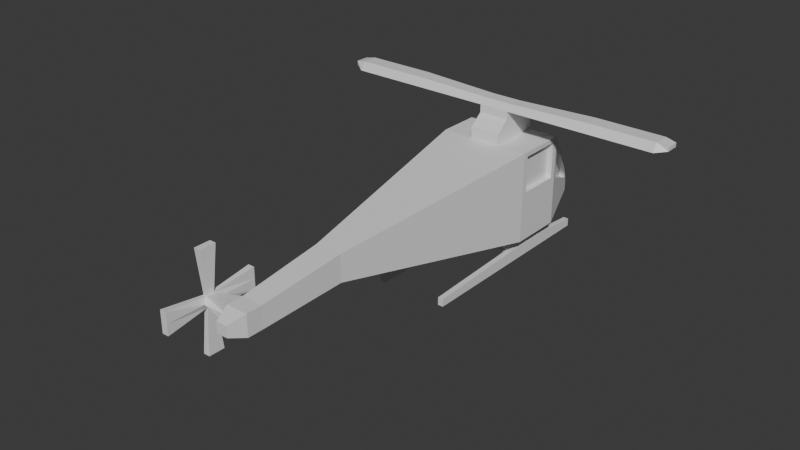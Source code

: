 # Source: helicopter.blend  (saved by Blender 5.1.30; exported with 4.5.12 LTS)
import bpy
from mathutils import Matrix  # noqa: F401  (used for matrix-valued properties, if any)

bpy.ops.wm.read_factory_settings(use_empty=True)
scene = bpy.context.scene
scene.name = 'Scene'

# ---- collections
col_collection = bpy.data.collections.new('Collection'); scene.collection.children.link(col_collection)

# ---- materials (node trees are filled in below, after node groups)
mat_body = bpy.data.materials.new('Body')
mat_windows = bpy.data.materials.new('Windows')

# ---- material node trees
mat_body.use_nodes = True; mat_body.node_tree.nodes.clear()
_N = mat_body.node_tree.nodes; _L = mat_body.node_tree.links
n0 = _N.new('ShaderNodeBsdfPrincipled'); n0.name = 'Principled BSDF'; n0.location = (-200, 100)
n1 = _N.new('ShaderNodeOutputMaterial'); n1.name = 'Material Output'; n1.location = (200, 100)
_L.new(n0.outputs[0], n1.inputs[0])
n1.is_active_output = True
mat_windows.use_nodes = True; mat_windows.node_tree.nodes.clear()
_N = mat_windows.node_tree.nodes; _L = mat_windows.node_tree.links
n0 = _N.new('ShaderNodeBsdfPrincipled'); n0.name = 'Principled BSDF'; n0.location = (-200, 100)
n1 = _N.new('ShaderNodeOutputMaterial'); n1.name = 'Material Output'; n1.location = (200, 100)
_L.new(n0.outputs[0], n1.inputs[0])
n1.is_active_output = True

# ---- world
world_world = bpy.data.worlds.new('World'); scene.world = world_world
world_world.use_nodes = True; world_world.node_tree.nodes.clear()
_N = world_world.node_tree.nodes; _L = world_world.node_tree.links
n0 = _N.new('ShaderNodeOutputWorld'); n0.name = 'World Output'; n0.location = (200, 100)
n1 = _N.new('ShaderNodeBackground'); n1.name = 'Background'; n1.location = (-200, 100)
n1.inputs[0].default_value = (0.05088, 0.05088, 0.05088, 1.0)
_L.new(n1.outputs[0], n0.inputs[0])
n0.is_active_output = True
world_world.color = (0.05088, 0.05088, 0.05088)
world_world.sun_shadow_jitter_overblur = 0.0

# ---- meshes
me_cube = bpy.data.meshes.new('Cube')
me_cube.from_pydata([(-0.25, -4.0, 1.195), (-0.25, -4.0, 1.695), (-0.5, 2.0, 0.67), (-0.5, 2.0, 1.07), (0.25, -4.0, 1.195), (0.25, -4.0, 1.695), (0.5, 2.0, 0.67), (0.5, 2.0, 1.07), (-0.85, 0.0, 0.47), (-0.85, 0.0, 2.17), (0.85, 0.0, 0.47), (0.85, 0.0, 2.17), (-0.85, 1.0, 2.17), (0.85, 1.0, 0.47), (-0.85, 1.0, 0.47), (0.85, 1.0, 2.17), (-0.765, 1.0, 2.115), (-0.45, 2.0, 1.125), (0.45, 2.0, 1.125), (0.765, 1.0, 2.115), (-0.2, -5.6, 1.12), (-0.2, -5.6, 1.52), (0.2, -5.6, 1.52), (0.2, -5.6, 1.12), (0.1667, 2.0, 0.67), (-0.1667, 2.0, 0.67), (-0.1667, 2.0, 1.07), (0.1667, 2.0, 1.07), (-0.08333, -4.0, 1.195), (0.08333, -4.0, 1.195), (0.08333, -4.0, 1.695), (-0.08333, -4.0, 1.695), (-0.2833, 0.0, 2.17), (0.2833, 0.0, 2.17), (0.2833, 0.0, 0.47), (-0.2833, 0.0, 0.47), (0.2833, 1.0, 0.47), (-0.2833, 1.0, 0.47), (-0.2833, 1.0, 2.17), (0.2833, 1.0, 2.17), (-0.15, 2.0, 1.125), (0.15, 2.0, 1.125), (-0.255, 1.0, 2.115), (0.255, 1.0, 2.115), (-0.06667, -5.6, 1.12), (0.06667, -5.6, 1.12), (0.06667, -5.6, 1.52), (-0.06667, -5.6, 1.52), (-0.2833, 0.0, 2.37), (0.2833, 0.0, 2.37), (-0.2833, 1.0, 2.37), (0.2833, 1.0, 2.37), (-0.25, -4.0, 1.445), (-0.5, 2.0, 0.87), (0.5, 2.0, 0.87), (0.25, -4.0, 1.445), (0.85, 0.0, 1.32), (-0.85, 0.0, 1.32), (0.85, 1.0, 1.32), (-0.85, 1.0, 1.32), (-0.2, -5.6, 1.32), (0.2, -5.6, 1.32), (-0.736, -5.675, 1.42), (-0.7, -5.6, 1.32), (-0.1667, 2.0, 0.87), (0.1667, 2.0, 0.87), (-0.2833, 0.25, 2.57), (0.2833, 0.25, 2.57), (-0.2833, 0.75, 2.57), (0.2833, 0.75, 2.57), (-0.2833, 0.375, 2.82), (0.2833, 0.375, 2.82), (-0.2833, 0.625, 2.82), (0.2833, 0.625, 2.82), (-0.2833, 0.25, 2.72), (-0.2833, 0.75, 2.72), (0.2833, 0.75, 2.72), (0.2833, 0.25, 2.72), (3.083, 0.65, 2.87), (3.083, 0.35, 2.87), (3.083, 0.75, 2.72), (3.083, 0.25, 2.72), (-3.083, 0.65, 2.87), (-3.083, 0.35, 2.87), (-3.083, 0.25, 2.72), (-3.083, 0.75, 2.72), (-0.2, -5.9, 1.32), (-0.2, -5.9, 1.52), (0.2, -5.9, 1.32), (0.2, -5.9, 1.12), (0.06667, -5.9, 1.12), (-0.06667, -5.9, 1.52), (-0.2, -5.9, 1.12), (-0.06667, -5.9, 1.12), (0.2, -5.9, 1.52), (0.06667, -5.9, 1.52), (-0.736, -5.675, 1.22), (-0.736, -5.825, 1.22), (-0.7, -5.9, 1.32), (-0.736, -5.825, 1.42), (-0.796, -5.675, 1.32), (-0.796, -5.675, 1.42), (-0.796, -5.675, 1.22), (-0.796, -5.825, 1.22), (-0.796, -5.825, 1.32), (-0.796, -5.825, 1.42), (-0.7, -6.6, 1.32), (-0.7, -6.6, 1.52), (-0.7, -6.6, 1.12), (-0.82, -6.6, 1.32), (-0.82, -6.6, 1.52), (-0.82, -6.6, 1.12), (-0.7, -4.9, 1.32), (-0.7, -4.9, 1.52), (-0.7, -4.9, 1.12), (-0.82, -4.9, 1.52), (-0.82, -4.9, 1.32), (-0.82, -4.9, 1.12), (-0.7, -5.6, 2.22), (-0.82, -5.6, 2.22), (-0.7, -5.9, 2.22), (-0.82, -5.9, 2.22), (-0.7, -5.6, 0.42), (-0.7, -5.9, 0.42), (-0.82, -5.6, 0.42), (-0.82, -5.9, 0.42), (0.2833, 0.0, 0.22), (-0.2833, 0.0, 0.22), (0.2833, 1.0, 0.22), (-0.2833, 1.0, 0.22), (-0.2833, 1.0, 0.345), (-0.2833, 0.0, 0.345), (0.2833, 0.0, 0.345), (0.2833, 1.0, 0.345), (-0.5833, 1.0, 0.1), (-0.5833, 0.0, 0.1), (-0.5833, 1.0, 0.225), (-0.5833, 0.0, 0.225), (0.5833, 1.0, 0.1), (0.5833, 0.0, 0.1), (0.5833, 0.0, 0.225), (0.5833, 1.0, 0.225), (0.6833, 1.0, 0.1), (0.6833, 0.0, 0.1), (0.6833, 0.0, 0.225), (0.6833, 1.0, 0.225), (-0.6833, 1.0, 0.1), (-0.6833, 0.0, 0.1), (-0.6833, 1.0, 0.225), (-0.6833, 0.0, 0.225), (-0.5833, 1.0, -1.118e-08), (-0.5833, 0.0, -1.118e-08), (0.5833, 1.0, -1.118e-08), (0.5833, 0.0, -1.118e-08), (0.6833, 1.0, -1.118e-08), (0.6833, 0.0, -1.118e-08), (-0.6833, 1.0, -1.118e-08), (-0.6833, 0.0, -1.118e-08), (-0.5833, -2.0, 0.1), (-0.5833, -2.0, 0.145), (0.5833, -2.0, 0.145), (0.5833, -2.0, 0.1), (0.6833, -2.0, 0.145), (0.6833, -2.0, 0.1), (-0.6833, -2.0, 0.1), (-0.6833, -2.0, 0.145), (0.6833, -2.0, -1.118e-08), (0.5833, -2.0, -1.118e-08), (-0.6833, -2.0, -1.118e-08), (-0.5833, -2.0, -1.118e-08), (-0.5833, 1.9, 0.145), (-0.5833, 1.9, 0.1), (0.5833, 1.9, 0.1), (0.5833, 1.9, 0.145), (0.6833, 1.9, 0.1), (0.6833, 1.9, 0.145), (-0.6833, 1.9, 0.145), (-0.6833, 1.9, 0.1), (0.6833, 1.9, -1.118e-08), (0.5833, 1.9, -1.118e-08), (-0.5833, 1.9, -1.118e-08), (-0.6833, 1.9, -1.118e-08), (-0.815, 1.1, 2.008), (-0.535, 1.9, 1.127), (-0.535, 1.9, 0.9675), (-0.815, 1.1, 1.328), (0.535, 1.9, 1.127), (0.815, 1.1, 2.008), (0.535, 1.9, 0.9675), (0.815, 1.1, 1.328), (0.4406, 1.867, 1.127), (0.7206, 1.067, 2.008), (0.4406, 1.867, 0.9675), (0.7206, 1.067, 1.328), (-0.7206, 1.067, 2.008), (-0.4406, 1.867, 1.127), (-0.4406, 1.867, 0.9675), (-0.7206, 1.067, 1.328), (0.85, 0.9, 2.085), (0.85, 0.1, 2.085), (0.85, 0.1, 1.405), (0.85, 0.9, 1.405), (-0.85, 0.1, 2.085), (-0.85, 0.9, 2.085), (-0.85, 0.1, 1.405), (-0.85, 0.9, 1.405), (-0.75, 0.1, 2.085), (-0.75, 0.9, 2.085), (-0.75, 0.1, 1.405), (-0.75, 0.9, 1.405), (0.75, 0.9, 2.085), (0.75, 0.1, 2.085), (0.75, 0.1, 1.405), (0.75, 0.9, 1.405), (-1.783, 0.35, 2.87), (-1.783, 0.25, 2.72), (-1.783, 0.75, 2.72), (-1.783, 0.65, 2.87), (1.783, 0.35, 2.87), (1.783, 0.65, 2.87), (1.783, 0.75, 2.72), (1.783, 0.25, 2.72), (3.283, 0.625, 2.833), (3.283, 0.375, 2.833), (3.283, 0.625, 2.758), (3.283, 0.375, 2.758), (-3.283, 0.625, 2.833), (-3.283, 0.375, 2.833), (-3.283, 0.375, 2.758), (-3.283, 0.625, 2.758), (-0.1, -6.2, 1.32), (-0.1, -6.2, 1.42), (0.1, -6.2, 1.32), (0.1, -6.2, 1.22), (0.03333, -6.2, 1.22), (-0.03333, -6.2, 1.42), (-0.1, -6.2, 1.22), (-0.03333, -6.2, 1.22), (0.1, -6.2, 1.42), (0.03333, -6.2, 1.42), (0.03333, -6.2, 1.32), (-0.03333, -6.2, 1.32)], [], [(59, 12, 182, 185), (65, 27, 7, 54), (56, 11, 5, 55), (52, 0, 20, 60), (34, 10, 4, 29), (32, 9, 1, 31), (38, 12, 9, 32), (36, 13, 10, 34), (15, 11, 199, 198), (52, 1, 9, 57), (7, 15, 187, 186), (24, 6, 13, 36), (39, 15, 19, 43), (59, 57, 204, 205), (40, 17, 16, 42), (3, 12, 16, 17), (26, 3, 17, 40), (15, 7, 18, 19), (20, 44, 93, 92), (29, 4, 23, 45), (31, 1, 21, 47), (55, 5, 22, 61), (5, 30, 46, 22), (30, 31, 47, 46), (0, 28, 44, 20), (28, 29, 45, 44), (92, 86, 98, 97), (46, 47, 91, 95), (7, 27, 41, 18), (27, 26, 40, 41), (18, 41, 43, 19), (41, 40, 42, 43), (12, 38, 42, 16), (38, 39, 43, 42), (2, 25, 37, 14), (25, 24, 36, 37), (14, 37, 35, 8), (130, 129, 134, 136), (15, 39, 33, 11), (33, 39, 51, 49), (11, 33, 30, 5), (33, 32, 31, 30), (8, 35, 28, 0), (35, 34, 29, 28), (53, 3, 26, 64), (64, 26, 27, 65), (49, 51, 69, 67), (38, 32, 48, 50), (39, 38, 50, 51), (32, 33, 49, 48), (25, 64, 65, 24), (2, 53, 64, 25), (87, 21, 62, 99), (47, 21, 87, 91), (4, 55, 61, 23), (22, 46, 95, 94), (8, 57, 59, 14), (6, 54, 58, 13), (0, 52, 57, 8), (13, 58, 56, 10), (1, 52, 60, 21), (10, 56, 55, 4), (24, 65, 54, 6), (14, 59, 53, 2), (215, 214, 83, 84), (48, 49, 67, 66), (50, 48, 66, 68), (51, 50, 68, 69), (73, 72, 70, 71), (76, 75, 72, 73), (219, 218, 79, 78), (74, 77, 71, 70), (66, 67, 77, 74), (67, 69, 76, 77), (69, 68, 75, 76), (68, 66, 74, 75), (79, 81, 225, 223), (221, 220, 80, 81), (218, 221, 81, 79), (220, 219, 78, 80), (85, 84, 228, 229), (216, 215, 84, 85), (217, 216, 85, 82), (214, 217, 82, 83), (90, 89, 233, 234), (93, 90, 234, 237), (89, 88, 232, 233), (88, 94, 238, 232), (92, 93, 237, 236), (95, 91, 235, 239), (23, 61, 88, 89), (61, 22, 94, 88), (44, 45, 90, 93), (45, 23, 89, 90), (62, 63, 112, 113), (99, 62, 118, 120), (60, 20, 96, 63), (20, 92, 97, 96), (86, 87, 99, 98), (21, 60, 63, 62), (100, 102, 103, 104), (101, 100, 104, 105), (63, 96, 114, 112), (98, 99, 107, 106), (103, 102, 124, 125), (104, 103, 111, 109), (106, 107, 110, 109), (108, 106, 109, 111), (103, 97, 108, 111), (99, 105, 110, 107), (97, 98, 106, 108), (105, 104, 109, 110), (112, 114, 117, 116), (113, 112, 116, 115), (96, 102, 117, 114), (102, 100, 116, 117), (101, 62, 113, 115), (100, 101, 115, 116), (120, 118, 119, 121), (101, 105, 121, 119), (62, 101, 119, 118), (105, 99, 120, 121), (122, 123, 125, 124), (102, 96, 122, 124), (96, 97, 123, 122), (97, 103, 125, 123), (129, 128, 126, 127), (132, 126, 139, 140), (130, 133, 128, 129), (132, 131, 127, 126), (34, 35, 131, 132), (37, 36, 133, 130), (36, 34, 132, 133), (35, 37, 130, 131), (152, 138, 172, 179), (131, 130, 136, 137), (129, 127, 135, 134), (127, 131, 137, 135), (138, 141, 173, 172), (128, 133, 141, 138), (126, 128, 138, 139), (133, 132, 140, 141), (145, 144, 143, 142), (139, 138, 152, 153), (141, 140, 144, 145), (147, 157, 168, 164), (149, 148, 146, 147), (143, 144, 162, 163), (156, 146, 177, 181), (137, 136, 148, 149), (153, 152, 154, 155), (150, 151, 157, 156), (141, 145, 175, 173), (147, 146, 156, 157), (137, 149, 165, 159), (134, 135, 151, 150), (151, 135, 158, 169), (142, 143, 155, 154), (160, 161, 163, 162), (158, 159, 165, 164), (163, 161, 167, 166), (158, 164, 168, 169), (139, 153, 167, 161), (157, 151, 169, 168), (155, 143, 163, 166), (135, 137, 159, 158), (153, 155, 166, 167), (149, 147, 164, 165), (140, 139, 161, 160), (144, 140, 160, 162), (170, 171, 177, 176), (172, 173, 175, 174), (172, 174, 178, 179), (177, 171, 180, 181), (150, 156, 181, 180), (136, 134, 171, 170), (145, 142, 174, 175), (154, 152, 179, 178), (146, 148, 176, 177), (148, 136, 170, 176), (134, 150, 180, 171), (142, 154, 178, 174), (182, 183, 195, 194), (53, 59, 185, 184), (12, 3, 183, 182), (3, 53, 184, 183), (189, 188, 192, 193), (58, 54, 188, 189), (15, 58, 189, 187), (54, 7, 186, 188), (192, 190, 191, 193), (188, 186, 190, 192), (187, 189, 193, 191), (186, 187, 191, 190), (197, 194, 195, 196), (184, 185, 197, 196), (183, 184, 196, 195), (185, 182, 194, 197), (201, 198, 210, 213), (56, 58, 201, 200), (58, 15, 198, 201), (11, 56, 200, 199), (203, 205, 209, 207), (12, 59, 205, 203), (57, 9, 202, 204), (9, 12, 203, 202), (208, 206, 207, 209), (202, 203, 207, 206), (205, 204, 208, 209), (204, 202, 206, 208), (213, 210, 211, 212), (198, 199, 211, 210), (200, 201, 213, 212), (199, 200, 212, 211), (70, 72, 217, 214), (72, 75, 216, 217), (75, 74, 215, 216), (74, 70, 214, 215), (76, 73, 219, 220), (71, 77, 221, 218), (77, 76, 220, 221), (73, 71, 218, 219), (225, 224, 222, 223), (78, 79, 223, 222), (81, 80, 224, 225), (80, 78, 222, 224), (229, 228, 227, 226), (84, 83, 227, 228), (82, 85, 229, 226), (83, 82, 226, 227), (241, 235, 231, 230), (232, 238, 239, 240), (240, 239, 235, 241), (234, 240, 241, 237), (233, 232, 240, 234), (237, 241, 230, 236), (94, 95, 239, 238), (91, 87, 231, 235), (86, 92, 236, 230), (87, 86, 230, 231)])
me_cube.polygons.foreach_set('material_index', [0, 0, 0, 0, 0, 0, 0, 0, 0, 0, 0, 0, 0, 0, 1, 0, 0, 0, 0, 0, 0, 0, 0, 0, 0, 0, 0, 0, 0, 0, 1, 1, 0, 0, 0, 0, 0, 0, 0, 0, 0, 0, 0, 0, 0, 0, 0, 0, 0, 0, 0, 0, 0, 0, 0, 0, 0, 0, 0, 0, 0, 0, 0, 0, 0, 0, 0, 0, 0, 0, 0, 0, 0, 0, 0, 0, 0, 0, 0, 0, 0, 0, 0, 0, 0, 0, 0, 0, 0, 0, 0, 0, 0, 0, 0, 0, 0, 0, 0, 0, 0, 0, 0, 0, 0, 0, 0, 0, 0, 0, 0, 0, 0, 0, 0, 0, 0, 0, 0, 0, 0, 0, 0, 0, 0, 0, 0, 0, 0, 0, 0, 0, 0, 0, 0, 0, 0, 0, 0, 0, 0, 0, 0, 0, 0, 0, 0, 0, 0, 0, 0, 0, 0, 0, 0, 0, 0, 0, 0, 0, 0, 0, 0, 0, 0, 0, 0, 0, 0, 0, 0, 0, 0, 0, 0, 0, 0, 0, 0, 0, 0, 0, 0, 0, 0, 0, 0, 0, 0, 0, 1, 0, 0, 0, 1, 0, 0, 0, 0, 0, 0, 0, 0, 0, 0, 0, 0, 0, 0, 0, 0, 0, 0, 0, 0, 0, 0, 0, 0, 0, 0, 0, 0, 0, 0, 0, 0, 0, 0, 0, 0, 0, 0, 0, 0, 0, 0, 0, 0, 0])
_uv = me_cube.uv_layers.new(name='UVMap')
_uv.uv.foreach_set('vector', [1.134, 0.6293, 1.134, 0.827, 1.157, 0.7892, 1.157, 0.6311, 0.6775, 0.5247, 0.6775, 0.5712, 0.755, 0.5712, 0.755, 0.5247, 0.901, 0.6293, 0.901, 0.827, -0.0292, 0.7165, -0.0292, 0.6584, -0.0292, 0.6584, -0.0292, 0.6002, -0.4013, 0.5828, -0.4013, 0.6293, 0.7047, 0.9101, 0.8364, 0.9101, 0.6969, -0.02016, 0.6582, -0.02016, 0.5729, 0.9101, 0.4411, 0.9101, 0.5806, -0.02016, 0.6194, -0.02016, 0.5729, 1.143, 0.4411, 1.143, 0.4411, 0.9101, 0.5729, 0.9101, 0.7047, 1.143, 0.8364, 1.143, 0.8364, 0.9101, 0.7047, 0.9101, 1.134, 0.827, 0.901, 0.827, 0.9243, 0.8072, 1.11, 0.8072, -0.0292, 0.6584, -0.0292, 0.7165, 0.901, 0.827, 0.901, 0.6293, 1.366, 0.5712, 1.134, 0.827, 1.157, 0.7892, 1.343, 0.5845, 0.6775, 1.375, 0.755, 1.375, 0.8364, 1.143, 0.7047, 1.143, 0.7047, 0.827, 0.8364, 0.827, 0.8167, 0.8142, 0.6981, 0.8142, 1.134, 0.6293, 0.901, 0.6293, 0.9243, 0.6491, 1.11, 0.6491, 0.6039, 1.375, 0.5341, 1.375, 0.4609, 1.143, 0.5795, 1.143, 0.5225, 0.5712, 0.4411, 0.827, 0.4609, 0.8142, 0.5341, 0.584, 0.6, 0.5712, 0.5225, 0.5712, 0.5341, 0.584, 0.6039, 0.584, 0.8364, 0.827, 0.755, 0.5712, 0.7434, 0.584, 0.8167, 0.8142, 0.5923, -0.3922, 0.6233, -0.3922, 0.6233, -0.462, 0.5923, -0.462, 0.6582, -0.02016, 0.6969, -0.02016, 0.6853, -0.3922, 0.6543, -0.3922, 0.6194, -0.02016, 0.5806, -0.02016, 0.5923, -0.3922, 0.6233, -0.3922, -0.0292, 0.6584, -0.0292, 0.7165, -0.4013, 0.6758, -0.4013, 0.6293, 0.6969, -0.02016, 0.6582, -0.02016, 0.6543, -0.3922, 0.6853, -0.3922, 0.6582, -0.02016, 0.6194, -0.02016, 0.6233, -0.3922, 0.6543, -0.3922, 0.5806, -0.02016, 0.6194, -0.02016, 0.6233, -0.3922, 0.5923, -0.3922, 0.6194, -0.02016, 0.6582, -0.02016, 0.6543, -0.3922, 0.6233, -0.3922, 0.5923, 0.5828, 0.5923, 0.6293, 0.476, 0.6293, 0.4676, 0.6061, 0.6543, -0.3922, 0.6233, -0.3922, 0.6233, -0.462, 0.6543, -0.462, 0.755, 0.5712, 0.6775, 0.5712, 0.6737, 0.584, 0.7434, 0.584, 0.6775, 0.5712, 0.6, 0.5712, 0.6039, 0.584, 0.6737, 0.584, 0.7434, 1.375, 0.6737, 1.375, 0.6981, 1.143, 0.8167, 1.143, 0.6737, 1.375, 0.6039, 1.375, 0.5795, 1.143, 0.6981, 1.143, 0.4411, 0.827, 0.5729, 0.827, 0.5795, 0.8142, 0.4609, 0.8142, 0.5729, 0.827, 0.7047, 0.827, 0.6981, 0.8142, 0.5795, 0.8142, 0.5225, 1.375, 0.6, 1.375, 0.5729, 1.143, 0.4411, 1.143, 0.6, 1.375, 0.6775, 1.375, 0.7047, 1.143, 0.5729, 1.143, 0.4411, 1.143, 0.5729, 1.143, 0.5729, 0.9101, 0.4411, 0.9101, 0.5729, 0.4026, 0.5729, 0.3735, 0.5031, 0.3456, 0.5031, 0.3747, 0.8364, 1.143, 0.7047, 1.143, 0.7047, 0.9101, 0.8364, 0.9101, 0.901, 0.827, 1.134, 0.827, 1.134, 0.8735, 0.901, 0.8735, 0.8364, 0.9101, 0.7047, 0.9101, 0.6582, -0.02016, 0.6969, -0.02016, 0.7047, 0.9101, 0.5729, 0.9101, 0.6194, -0.02016, 0.6582, -0.02016, 0.4411, 0.9101, 0.5729, 0.9101, 0.6194, -0.02016, 0.5806, -0.02016, 0.5729, 0.9101, 0.7047, 0.9101, 0.6582, -0.02016, 0.6194, -0.02016, 0.5225, 0.5247, 0.5225, 0.5712, 0.6, 0.5712, 0.6, 0.5247, 0.6, 0.5247, 0.6, 0.5712, 0.6775, 0.5712, 0.6775, 0.5247, 0.901, 0.8735, 1.134, 0.8735, 1.075, 0.92, 0.9592, 0.92, 1.134, 0.827, 0.901, 0.827, 0.901, 0.8735, 1.134, 0.8735, 0.7047, 0.827, 0.5729, 0.827, 0.5729, 0.8735, 0.7047, 0.8735, 0.5729, 0.827, 0.7047, 0.827, 0.7047, 0.8735, 0.5729, 0.8735, 0.6, 0.4782, 0.6, 0.5247, 0.6775, 0.5247, 0.6775, 0.4782, 0.5225, 0.4782, 0.5225, 0.5247, 0.6, 0.5247, 0.6, 0.4782, 0.5923, -0.462, 0.5923, -0.3922, 0.4676, -0.4097, 0.4676, -0.4446, 0.6233, -0.3922, 0.5923, -0.3922, 0.5923, -0.462, 0.6233, -0.462, -0.0292, 0.6002, -0.0292, 0.6584, -0.4013, 0.6293, -0.4013, 0.5828, 0.6853, -0.3922, 0.6543, -0.3922, 0.6543, -0.462, 0.6853, -0.462, 0.901, 0.4316, 0.901, 0.6293, 1.134, 0.6293, 1.134, 0.4316, 1.366, 0.4782, 1.366, 0.5247, 1.134, 0.6293, 1.134, 0.4316, -0.0292, 0.6002, -0.0292, 0.6584, 0.901, 0.6293, 0.901, 0.4316, 1.134, 0.4316, 1.134, 0.6293, 0.901, 0.6293, 0.901, 0.4316, -0.0292, 0.7165, -0.0292, 0.6584, -0.4013, 0.6293, -0.4013, 0.6758, 0.901, 0.4316, 0.901, 0.6293, -0.0292, 0.6584, -0.0292, 0.6002, 0.6775, 0.4782, 0.6775, 0.5247, 0.755, 0.5247, 0.755, 0.4782, 1.134, 0.4316, 1.134, 0.6293, 1.366, 0.5247, 1.366, 0.4782, 0.224, 0.9549, 0.224, 0.9898, -0.07828, 0.9898, -0.07828, 0.9549, 0.5729, 0.9101, 0.7047, 0.9101, 0.7047, 0.9682, 0.5729, 0.9682, 1.134, 0.8735, 0.901, 0.8735, 0.9592, 0.92, 1.075, 0.92, 0.7047, 1.143, 0.5729, 1.143, 0.5729, 1.084, 0.7047, 1.084, 0.7047, 1.055, 0.5729, 1.055, 0.5729, 0.9973, 0.7047, 0.9973, 0.7047, 1.084, 0.5729, 1.084, 0.5729, 1.055, 0.7047, 1.055, 1.053, 1.061, 1.053, 0.9915, 1.356, 0.9915, 1.356, 1.061, 0.5729, 0.9682, 0.7047, 0.9682, 0.7047, 0.9973, 0.5729, 0.9973, 0.5729, 0.92, 0.7047, 0.92, 0.7047, 0.9549, 0.5729, 0.9549, 0.9592, 0.92, 1.075, 0.92, 1.075, 0.9549, 0.9592, 0.9549, 0.7047, 0.92, 0.5729, 0.92, 0.5729, 0.9549, 0.7047, 0.9549, 1.075, 0.92, 0.9592, 0.92, 0.9592, 0.9549, 1.075, 0.9549, 1.356, 0.9898, 1.356, 0.9549, 1.402, 0.9636, 1.402, 0.9811, 1.053, 0.9682, 1.053, 1.084, 1.356, 1.084, 1.356, 0.9682, 1.053, 0.9898, 1.053, 0.9549, 1.356, 0.9549, 1.356, 0.9898, 1.053, 0.9549, 1.053, 0.9898, 1.356, 0.9898, 1.356, 0.9549, -0.07828, 1.084, -0.07828, 0.9682, -0.1248, 0.9973, -0.1248, 1.055, 0.224, 1.084, 0.224, 0.9682, -0.07828, 0.9682, -0.07828, 1.084, 0.224, 0.9898, 0.224, 0.9549, -0.07828, 0.9549, -0.07828, 0.9898, 0.224, 0.9915, 0.224, 1.061, -0.07828, 1.061, -0.07828, 0.9915, 0.6543, -0.462, 0.6853, -0.462, 0.662, -0.5318, 0.6465, -0.5318, 0.6233, -0.462, 0.6543, -0.462, 0.6465, -0.5318, 0.631, -0.5318, -0.4711, 0.5828, -0.4711, 0.6293, -0.5408, 0.6293, -0.5408, 0.6061, -0.4711, 0.6293, -0.4711, 0.6758, -0.5408, 0.6526, -0.5408, 0.6293, 0.5923, -0.462, 0.6233, -0.462, 0.631, -0.5318, 0.6155, -0.5318, 0.6543, -0.462, 0.6233, -0.462, 0.631, -0.5318, 0.6465, -0.5318, -0.4013, 0.5828, -0.4013, 0.6293, -0.4711, 0.6293, -0.4711, 0.5828, -0.4013, 0.6293, -0.4013, 0.6758, -0.4711, 0.6758, -0.4711, 0.6293, 0.6233, -0.3922, 0.6543, -0.3922, 0.6543, -0.462, 0.6233, -0.462, 0.6543, -0.3922, 0.6853, -0.3922, 0.6853, -0.462, 0.6543, -0.462, -0.4187, 0.6526, -0.4013, 0.6293, -0.2385, 0.6293, -0.2385, 0.6758, -0.4536, 0.6526, -0.4187, 0.6526, -0.4013, 0.8386, -0.4711, 0.8386, 0.5923, 0.6293, 0.5923, 0.5828, 0.4676, 0.6061, 0.476, 0.6293, 0.5923, -0.3922, 0.5923, -0.462, 0.4676, -0.4446, 0.4676, -0.4097, 0.5923, 0.6293, 0.5923, 0.6758, 0.4676, 0.6526, 0.476, 0.6293, 0.5923, 0.6758, 0.5923, 0.6293, 0.476, 0.6293, 0.4676, 0.6526, -0.4187, 0.6293, -0.4187, 0.6061, -0.4536, 0.6061, -0.4536, 0.6293, -0.4187, 0.6526, -0.4187, 0.6293, -0.4536, 0.6293, -0.4536, 0.6526, -0.4013, 0.6293, -0.4187, 0.6061, -0.2385, 0.5828, -0.2385, 0.6293, -0.4711, 0.6293, -0.4536, 0.6526, -0.6339, 0.6758, -0.6339, 0.6293, -0.4536, 0.6061, -0.4187, 0.6061, -0.4013, 0.42, -0.4711, 0.42, -0.4536, 0.6293, -0.4536, 0.6061, -0.6339, 0.5828, -0.6339, 0.6293, 0.476, 0.6293, 0.476, 0.6758, 0.4481, 0.6758, 0.4481, 0.6293, 0.476, 0.5828, 0.476, 0.6293, 0.4481, 0.6293, 0.4481, 0.5828, 0.4537, -0.4446, 0.4676, -0.4446, 0.476, -0.6248, 0.4481, -0.6248, 0.4676, -0.4446, 0.4537, -0.4446, 0.4481, -0.6248, 0.476, -0.6248, -0.4536, 0.6061, -0.4711, 0.6293, -0.6339, 0.6293, -0.6339, 0.5828, -0.4536, 0.6526, -0.4536, 0.6293, -0.6339, 0.6293, -0.6339, 0.6758, 0.476, 0.6293, 0.476, 0.5828, 0.4481, 0.5828, 0.4481, 0.6293, 0.476, 0.6758, 0.476, 0.6293, 0.4481, 0.6293, 0.4481, 0.6758, 0.4676, -0.4097, 0.4537, -0.4097, 0.4481, -0.2295, 0.476, -0.2295, -0.4187, 0.6061, -0.4187, 0.6293, -0.2385, 0.6293, -0.2385, 0.5828, 0.4537, -0.4097, 0.4676, -0.4097, 0.476, -0.2295, 0.4481, -0.2295, -0.4187, 0.6293, -0.4187, 0.6526, -0.2385, 0.6758, -0.2385, 0.6293, 0.476, -0.462, 0.476, -0.3922, 0.4481, -0.3922, 0.4481, -0.462, -0.4187, 0.6526, -0.4536, 0.6526, -0.4711, 0.8386, -0.4013, 0.8386, 0.4676, 0.6526, 0.4537, 0.6526, 0.4481, 0.8386, 0.476, 0.8386, 0.4537, 0.6526, 0.4676, 0.6526, 0.476, 0.8386, 0.4481, 0.8386, 0.476, -0.3922, 0.476, -0.462, 0.4481, -0.462, 0.4481, -0.3922, 0.4537, 0.6061, 0.4676, 0.6061, 0.476, 0.42, 0.4481, 0.42, -0.4187, 0.6061, -0.4536, 0.6061, -0.4711, 0.42, -0.4013, 0.42, 0.4676, 0.6061, 0.4537, 0.6061, 0.4481, 0.42, 0.476, 0.42, 0.5729, 1.143, 0.7047, 1.143, 0.7047, 0.9101, 0.5729, 0.9101, 0.7047, 0.4026, 0.7047, 0.3735, 0.7744, 0.3456, 0.7744, 0.3747, 0.5729, 0.4026, 0.7047, 0.4026, 0.7047, 0.3735, 0.5729, 0.3735, 0.7047, 0.4026, 0.5729, 0.4026, 0.5729, 0.3735, 0.7047, 0.3735, 0.7047, 0.4316, 0.5729, 0.4316, 0.5729, 0.4026, 0.7047, 0.4026, 0.5729, 0.4316, 0.7047, 0.4316, 0.7047, 0.4026, 0.5729, 0.4026, 1.134, 0.4316, 0.901, 0.4316, 0.901, 0.4026, 1.134, 0.4026, 0.901, 0.4316, 1.134, 0.4316, 1.134, 0.4026, 0.901, 0.4026, 1.134, 0.3223, 1.134, 0.3456, 1.343, 0.3456, 1.343, 0.3223, 0.5729, 0.9101, 0.5729, 1.143, 0.5031, 1.143, 0.5031, 0.9101, 0.5729, 1.143, 0.5729, 0.9101, 0.5031, 0.9101, 0.5031, 1.143, 0.5729, 0.3735, 0.5729, 0.4026, 0.5031, 0.3747, 0.5031, 0.3456, 1.134, 0.3456, 1.134, 0.3747, 1.343, 0.3561, 1.343, 0.3456, 0.7047, 0.3735, 0.7047, 0.4026, 0.7744, 0.3747, 0.7744, 0.3456, 0.7047, 0.9101, 0.7047, 1.143, 0.7744, 1.143, 0.7744, 0.9101, 0.7047, 1.143, 0.7047, 0.9101, 0.7744, 0.9101, 0.7744, 1.143, 1.134, 0.3747, 0.901, 0.3747, 0.901, 0.3456, 1.134, 0.3456, 0.901, 0.3456, 1.134, 0.3456, 1.134, 0.3223, 0.901, 0.3223, 0.7744, 1.143, 0.7744, 0.9101, 0.7977, 0.9101, 0.7977, 1.143, 0.901, 0.3456, 0.901, 0.3223, 0.4359, 0.3223, 0.4359, 0.3456, 0.901, 0.3747, 1.134, 0.3747, 1.134, 0.3456, 0.901, 0.3456, 0.901, 0.3456, 0.901, 0.3747, 0.4359, 0.3561, 0.4359, 0.3456, 1.134, 0.3223, 1.134, 0.3456, 1.343, 0.3456, 1.343, 0.3223, 0.5031, 0.9101, 0.5031, 1.143, 0.4799, 1.143, 0.4799, 0.9101, 0.7744, 0.9101, 0.7744, 1.143, 0.7977, 1.143, 0.7977, 0.9101, 0.5031, 1.143, 0.5031, 0.9101, 0.4799, 0.9101, 0.4799, 1.143, 0.7744, 1.143, 0.7977, 1.143, 0.7977, 1.352, 0.7744, 1.352, 0.901, 0.3456, 1.134, 0.3456, 1.134, 0.3223, 0.901, 0.3223, 0.5031, 0.9101, 0.4799, 0.9101, 0.4799, 0.445, 0.5031, 0.445, 1.134, 0.3456, 0.901, 0.3456, 0.901, 0.3223, 1.134, 0.3223, 0.901, 0.3223, 0.901, 0.3456, 0.4359, 0.3456, 0.4359, 0.3223, 1.134, 0.3456, 0.901, 0.3456, 0.901, 0.3223, 1.134, 0.3223, 0.7744, 0.3561, 0.7744, 0.3456, 0.7977, 0.3456, 0.7977, 0.3561, 0.5031, 0.3456, 0.5031, 0.3561, 0.4799, 0.3561, 0.4799, 0.3456, 0.7977, 0.3456, 0.7744, 0.3456, 0.7744, 0.3223, 0.7977, 0.3223, 0.5031, 0.3456, 0.4799, 0.3456, 0.4799, 0.3223, 0.5031, 0.3223, 0.901, 0.3456, 0.901, 0.3223, 0.4359, 0.3223, 0.4359, 0.3456, 0.4799, 0.9101, 0.5031, 0.9101, 0.5031, 0.445, 0.4799, 0.445, 0.901, 0.3223, 0.901, 0.3456, 0.4359, 0.3456, 0.4359, 0.3223, 0.901, 0.3456, 0.901, 0.3747, 0.4359, 0.3561, 0.4359, 0.3456, 0.7744, 0.9101, 0.7977, 0.9101, 0.7977, 0.445, 0.7744, 0.445, 0.901, 0.3747, 0.901, 0.3456, 0.4359, 0.3456, 0.4359, 0.3561, 0.901, 0.3747, 0.901, 0.3456, 0.4359, 0.3456, 0.4359, 0.3561, 0.7977, 0.9101, 0.7744, 0.9101, 0.7744, 0.445, 0.7977, 0.445, 0.5031, 0.3561, 0.5031, 0.3456, 0.4799, 0.3456, 0.4799, 0.3561, 0.7744, 0.3456, 0.7744, 0.3561, 0.7977, 0.3561, 0.7977, 0.3456, 0.7744, 0.3456, 0.7977, 0.3456, 0.7977, 0.3223, 0.7744, 0.3223, 0.4799, 0.3456, 0.5031, 0.3456, 0.5031, 0.3223, 0.4799, 0.3223, 0.5031, 1.143, 0.4799, 1.143, 0.4799, 1.352, 0.5031, 1.352, 1.134, 0.3747, 1.134, 0.3456, 1.343, 0.3456, 1.343, 0.3561, 1.134, 0.3747, 1.134, 0.3456, 1.343, 0.3456, 1.343, 0.3561, 0.7977, 1.143, 0.7744, 1.143, 0.7744, 1.352, 0.7977, 1.352, 1.134, 0.3456, 1.134, 0.3747, 1.343, 0.3561, 1.343, 0.3456, 0.4799, 1.143, 0.5031, 1.143, 0.5031, 1.352, 0.4799, 1.352, 1.134, 0.3456, 1.134, 0.3223, 1.343, 0.3223, 1.343, 0.3456, 1.134, 0.3456, 1.134, 0.3223, 1.343, 0.3223, 1.343, 0.3456, 0.4492, 1.166, 0.5144, 1.352, 0.5363, 1.344, 0.4712, 1.158, 1.366, 0.5247, 1.134, 0.6293, 1.157, 0.6311, 1.343, 0.5473, 1.134, 0.827, 1.366, 0.5712, 1.343, 0.5845, 1.157, 0.7892, 1.366, 0.5712, 1.366, 0.5247, 1.343, 0.5473, 1.343, 0.5845, 0.8283, 1.166, 0.7632, 1.352, 0.7412, 1.344, 0.8064, 1.158, 1.134, 0.6293, 1.366, 0.5247, 1.343, 0.5473, 1.157, 0.6311, 1.134, 0.827, 1.134, 0.6293, 1.157, 0.6311, 1.157, 0.7892, 1.366, 0.5247, 1.366, 0.5712, 1.343, 0.5845, 1.343, 0.5473, 1.335, 0.5473, 1.335, 0.5845, 1.149, 0.7892, 1.149, 0.6311, 0.7632, 0.5473, 0.7632, 0.5845, 0.7412, 0.5845, 0.7412, 0.5473, 0.8283, 0.7892, 0.8283, 0.6311, 0.8064, 0.6311, 0.8064, 0.7892, 0.7632, 1.352, 0.8283, 1.166, 0.8064, 1.158, 0.7412, 1.344, 1.149, 0.6311, 1.149, 0.7892, 1.335, 0.5845, 1.335, 0.5473, 0.5144, 1.352, 0.4492, 1.166, 0.4712, 1.158, 0.5363, 1.344, 0.5144, 0.5845, 0.5144, 0.5473, 0.5363, 0.5473, 0.5363, 0.5845, 0.4492, 0.6311, 0.4492, 0.7892, 0.4712, 0.7892, 0.4712, 0.6311, 0.8364, 0.6491, 0.8364, 0.8072, 0.8132, 0.8072, 0.8132, 0.6491, 0.901, 0.6293, 1.134, 0.6293, 1.11, 0.6491, 0.9243, 0.6491, 1.134, 0.6293, 1.134, 0.827, 1.11, 0.8072, 1.11, 0.6491, 0.901, 0.827, 0.901, 0.6293, 0.9243, 0.6491, 0.9243, 0.8072, 0.4411, 0.8072, 0.4411, 0.6491, 0.4644, 0.6491, 0.4644, 0.8072, 1.134, 0.827, 1.134, 0.6293, 1.11, 0.6491, 1.11, 0.8072, 0.901, 0.6293, 0.901, 0.827, 0.9243, 0.8072, 0.9243, 0.6491, 0.901, 0.827, 1.134, 0.827, 1.11, 0.8072, 0.9243, 0.8072, 0.9243, 0.6491, 0.9243, 0.8072, 1.11, 0.8072, 1.11, 0.6491, 0.4411, 0.9333, 0.4411, 1.119, 0.4644, 1.119, 0.4644, 0.9333, 0.4411, 1.119, 0.4411, 0.9333, 0.4644, 0.9333, 0.4644, 1.119, 0.4411, 0.6491, 0.4411, 0.8072, 0.4644, 0.8072, 0.4644, 0.6491, 1.11, 0.6491, 1.11, 0.8072, 0.9243, 0.8072, 0.9243, 0.6491, 0.8364, 1.119, 0.8364, 0.9333, 0.8132, 0.9333, 0.8132, 1.119, 0.8364, 0.9333, 0.8364, 1.119, 0.8132, 1.119, 0.8132, 0.9333, 0.8364, 0.8072, 0.8364, 0.6491, 0.8132, 0.6491, 0.8132, 0.8072, 0.5729, 0.9973, 0.5729, 1.055, 0.224, 1.061, 0.224, 0.9915, 0.5729, 0.9782, 0.5729, 0.9549, 0.224, 0.9549, 0.224, 0.9898, 0.5729, 1.084, 0.5729, 0.9682, 0.224, 0.9682, 0.224, 1.084, 0.5729, 0.9549, 0.5729, 0.9782, 0.224, 0.9898, 0.224, 0.9549, 0.7047, 0.9549, 0.7047, 0.9782, 1.053, 0.9898, 1.053, 0.9549, 0.7047, 0.9782, 0.7047, 0.9549, 1.053, 0.9549, 1.053, 0.9898, 0.7047, 0.9682, 0.7047, 1.084, 1.053, 1.084, 1.053, 0.9682, 0.7047, 1.055, 0.7047, 0.9973, 1.053, 0.9915, 1.053, 1.061, 0.9882, 0.9636, 1.046, 0.9636, 1.046, 0.9811, 0.9882, 0.9811, 1.356, 1.061, 1.356, 0.9915, 1.402, 0.9973, 1.402, 1.055, 1.356, 0.9682, 1.356, 1.084, 1.402, 1.055, 1.402, 0.9973, 1.356, 0.9549, 1.356, 0.9898, 1.402, 0.9811, 1.402, 0.9636, 1.046, 0.9636, 0.9882, 0.9636, 0.9882, 0.9811, 1.046, 0.9811, -0.07828, 0.9549, -0.07828, 0.9898, -0.1248, 0.9811, -0.1248, 0.9636, -0.07828, 0.9898, -0.07828, 0.9549, -0.1248, 0.9636, -0.1248, 0.9811, -0.07828, 0.9915, -0.07828, 1.061, -0.1248, 1.055, -0.1248, 0.9973, 0.631, 0.6293, 0.631, 0.6526, 0.6155, 0.6526, 0.6155, 0.6293, 0.662, 0.6293, 0.662, 0.6526, 0.6465, 0.6526, 0.6465, 0.6293, 0.6465, 0.6293, 0.6465, 0.6526, 0.631, 0.6526, 0.631, 0.6293, 0.6465, 0.6061, 0.6465, 0.6293, 0.631, 0.6293, 0.631, 0.6061, 0.662, 0.6061, 0.662, 0.6293, 0.6465, 0.6293, 0.6465, 0.6061, 0.631, 0.6061, 0.631, 0.6293, 0.6155, 0.6293, 0.6155, 0.6061, 0.6853, -0.462, 0.6543, -0.462, 0.6465, -0.5318, 0.662, -0.5318, 0.6233, -0.462, 0.5923, -0.462, 0.6155, -0.5318, 0.631, -0.5318, -0.4711, 0.6293, -0.4711, 0.5828, -0.5408, 0.6061, -0.5408, 0.6293, -0.4711, 0.6758, -0.4711, 0.6293, -0.5408, 0.6293, -0.5408, 0.6526])
me_cube.materials.append(mat_body)
me_cube.materials.append(mat_windows)
me_cube.update()

# ---- objects
ob_cube = bpy.data.objects.new('Cube', me_cube)

# ---- transforms, parenting, visibility, modifiers, constraints
ob_cube.location = (0.0, 0.0, 0.0)

# ---- collection membership
col_collection.objects.link(ob_cube)

# ---- scene / render settings (as saved in the file)
scene.frame_start = 1; scene.frame_end = 250; scene.frame_set(1)
scene.render.engine = 'BLENDER_EEVEE_NEXT'
scene.render.bake_bias = 0.0
scene.render.bake_samples = 0
scene.cycles.sampling_pattern = 'TABULATED_SOBOL'
scene.eevee.use_volume_custom_range = False
bpy.context.view_layer.update()

# ---- added for rendering (the .blend has no active camera and no usable light): camera, sun
cam_auto = bpy.data.cameras.new('AutoCamera')
cam_auto.lens = 50.0
cam_auto.sensor_width = 36.0
cam_auto.clip_end = 1000.0
ob_auto_camera = bpy.data.objects.new('AutoCamera', cam_auto)
scene.collection.objects.link(ob_auto_camera)
ob_auto_camera.location = (10.3575, -14.729, 9.72098)
ob_auto_camera.rotation_euler = (1.09748, -7.21219e-08, 0.694738)
scene.camera = ob_auto_camera
light_auto_sun = bpy.data.lights.new('AutoSun', 'SUN')
light_auto_sun.energy = 3.0
light_auto_sun.angle = 0.0523599
ob_auto_sun = bpy.data.objects.new('AutoSun', light_auto_sun)
scene.collection.objects.link(ob_auto_sun)
ob_auto_sun.rotation_euler = (0.872665, 0.174533, 0.523599)
bpy.context.view_layer.update()
